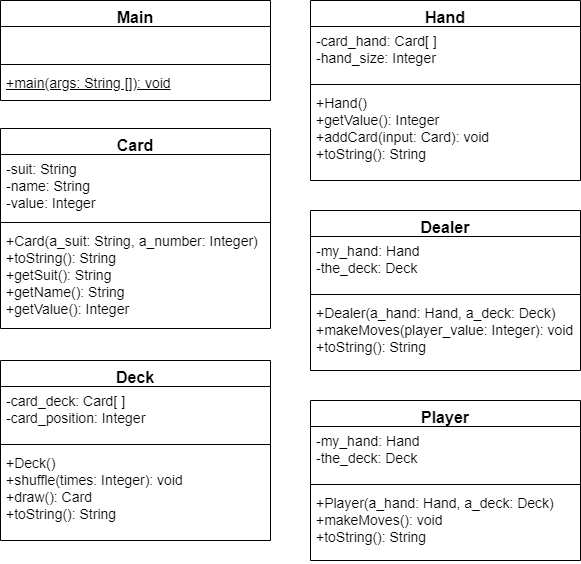

The diagram above was exported from draw.io. Its source (the exported page's mxGraphModel, read from the mxfile embedded in the PNG):
<mxGraphModel dx="1422" dy="747" grid="1" gridSize="10" guides="1" tooltips="1" connect="1" arrows="1" fold="1" page="1" pageScale="1" pageWidth="850" pageHeight="1100" background="#ffffff" math="0" shadow="0">
  <root>
    <mxCell id="0" />
    <mxCell id="1" parent="0" />
    <mxCell id="tuFxTkSNywEU08Wv1BFb-1" value="Main" style="swimlane;fontStyle=1;align=center;verticalAlign=top;childLayout=stackLayout;horizontal=1;startSize=26;horizontalStack=0;resizeParent=1;resizeParentMax=0;resizeLast=0;collapsible=1;marginBottom=0;fontSize=16;" parent="1" vertex="1">
      <mxGeometry x="40" y="40" width="270" height="100" as="geometry">
        <mxRectangle x="50" y="270" width="60" height="26" as="alternateBounds" />
      </mxGeometry>
    </mxCell>
    <mxCell id="tuFxTkSNywEU08Wv1BFb-2" value=" " style="text;strokeColor=none;fillColor=none;align=left;verticalAlign=top;spacingLeft=4;spacingRight=4;overflow=hidden;rotatable=0;points=[[0,0.5],[1,0.5]];portConstraint=eastwest;fontSize=14;whiteSpace=wrap;fontStyle=0" parent="tuFxTkSNywEU08Wv1BFb-1" vertex="1">
      <mxGeometry y="26" width="270" height="34" as="geometry" />
    </mxCell>
    <mxCell id="tuFxTkSNywEU08Wv1BFb-3" value="" style="line;strokeWidth=1;fillColor=none;align=left;verticalAlign=middle;spacingTop=-1;spacingLeft=3;spacingRight=3;rotatable=0;labelPosition=right;points=[];portConstraint=eastwest;" parent="tuFxTkSNywEU08Wv1BFb-1" vertex="1">
      <mxGeometry y="60" width="270" height="8" as="geometry" />
    </mxCell>
    <mxCell id="tuFxTkSNywEU08Wv1BFb-4" value="+main(args: String []): void" style="text;strokeColor=none;fillColor=none;align=left;verticalAlign=top;spacingLeft=4;spacingRight=4;overflow=hidden;rotatable=0;points=[[0,0.5],[1,0.5]];portConstraint=eastwest;fontSize=14;whiteSpace=wrap;fontStyle=4" parent="tuFxTkSNywEU08Wv1BFb-1" vertex="1">
      <mxGeometry y="68" width="270" height="22" as="geometry" />
    </mxCell>
    <mxCell id="9XeSTAt7shVueg_49mmW-1" value=" " style="text;strokeColor=none;fillColor=none;align=left;verticalAlign=top;spacingLeft=4;spacingRight=4;overflow=hidden;rotatable=0;points=[[0,0.5],[1,0.5]];portConstraint=eastwest;fontSize=14;whiteSpace=wrap;" parent="tuFxTkSNywEU08Wv1BFb-1" vertex="1">
      <mxGeometry y="90" width="270" height="10" as="geometry" />
    </mxCell>
    <mxCell id="tuFxTkSNywEU08Wv1BFb-5" value="Card" style="swimlane;fontStyle=1;align=center;verticalAlign=top;childLayout=stackLayout;horizontal=1;startSize=26;horizontalStack=0;resizeParent=1;resizeParentMax=0;resizeLast=0;collapsible=1;marginBottom=0;fontSize=16;" parent="1" vertex="1">
      <mxGeometry x="40" y="168" width="270" height="200" as="geometry">
        <mxRectangle x="50" y="270" width="60" height="26" as="alternateBounds" />
      </mxGeometry>
    </mxCell>
    <mxCell id="tuFxTkSNywEU08Wv1BFb-6" value="-suit: String&#10;-name: String&#10;-value: Integer" style="text;strokeColor=none;fillColor=none;align=left;verticalAlign=top;spacingLeft=4;spacingRight=4;overflow=hidden;rotatable=0;points=[[0,0.5],[1,0.5]];portConstraint=eastwest;fontSize=14;" parent="tuFxTkSNywEU08Wv1BFb-5" vertex="1">
      <mxGeometry y="26" width="270" height="64" as="geometry" />
    </mxCell>
    <mxCell id="tuFxTkSNywEU08Wv1BFb-7" value="" style="line;strokeWidth=1;fillColor=none;align=left;verticalAlign=middle;spacingTop=-1;spacingLeft=3;spacingRight=3;rotatable=0;labelPosition=right;points=[];portConstraint=eastwest;" parent="tuFxTkSNywEU08Wv1BFb-5" vertex="1">
      <mxGeometry y="90" width="270" height="8" as="geometry" />
    </mxCell>
    <mxCell id="tuFxTkSNywEU08Wv1BFb-8" value="+Card(a_suit: String, a_number: Integer)&#10;+toString(): String&#10;+getSuit(): String&#10;+getName(): String&#10;+getValue(): Integer" style="text;strokeColor=none;fillColor=none;align=left;verticalAlign=top;spacingLeft=4;spacingRight=4;overflow=hidden;rotatable=0;points=[[0,0.5],[1,0.5]];portConstraint=eastwest;fontSize=14;" parent="tuFxTkSNywEU08Wv1BFb-5" vertex="1">
      <mxGeometry y="98" width="270" height="102" as="geometry" />
    </mxCell>
    <mxCell id="9XeSTAt7shVueg_49mmW-2" value="Deck" style="swimlane;fontStyle=1;align=center;verticalAlign=top;childLayout=stackLayout;horizontal=1;startSize=26;horizontalStack=0;resizeParent=1;resizeParentMax=0;resizeLast=0;collapsible=1;marginBottom=0;fontSize=16;" parent="1" vertex="1">
      <mxGeometry x="40" y="400" width="270" height="180" as="geometry">
        <mxRectangle x="50" y="270" width="60" height="26" as="alternateBounds" />
      </mxGeometry>
    </mxCell>
    <mxCell id="9XeSTAt7shVueg_49mmW-3" value="-card_deck: Card[ ]&#10;-card_position: Integer" style="text;strokeColor=none;fillColor=none;align=left;verticalAlign=top;spacingLeft=4;spacingRight=4;overflow=hidden;rotatable=0;points=[[0,0.5],[1,0.5]];portConstraint=eastwest;fontSize=14;" parent="9XeSTAt7shVueg_49mmW-2" vertex="1">
      <mxGeometry y="26" width="270" height="54" as="geometry" />
    </mxCell>
    <mxCell id="9XeSTAt7shVueg_49mmW-4" value="" style="line;strokeWidth=1;fillColor=none;align=left;verticalAlign=middle;spacingTop=-1;spacingLeft=3;spacingRight=3;rotatable=0;labelPosition=right;points=[];portConstraint=eastwest;" parent="9XeSTAt7shVueg_49mmW-2" vertex="1">
      <mxGeometry y="80" width="270" height="8" as="geometry" />
    </mxCell>
    <mxCell id="9XeSTAt7shVueg_49mmW-5" value="+Deck()&#10;+shuffle(times: Integer): void&#10;+draw(): Card&#10;+toString(): String" style="text;strokeColor=none;fillColor=none;align=left;verticalAlign=top;spacingLeft=4;spacingRight=4;overflow=hidden;rotatable=0;points=[[0,0.5],[1,0.5]];portConstraint=eastwest;fontSize=14;" parent="9XeSTAt7shVueg_49mmW-2" vertex="1">
      <mxGeometry y="88" width="270" height="92" as="geometry" />
    </mxCell>
    <mxCell id="9XeSTAt7shVueg_49mmW-6" value="Hand" style="swimlane;fontStyle=1;align=center;verticalAlign=top;childLayout=stackLayout;horizontal=1;startSize=26;horizontalStack=0;resizeParent=1;resizeParentMax=0;resizeLast=0;collapsible=1;marginBottom=0;fontSize=16;" parent="1" vertex="1">
      <mxGeometry x="350" y="40" width="270" height="180" as="geometry">
        <mxRectangle x="50" y="270" width="60" height="26" as="alternateBounds" />
      </mxGeometry>
    </mxCell>
    <mxCell id="9XeSTAt7shVueg_49mmW-7" value="-card_hand: Card[ ]&#10;-hand_size: Integer" style="text;strokeColor=none;fillColor=none;align=left;verticalAlign=top;spacingLeft=4;spacingRight=4;overflow=hidden;rotatable=0;points=[[0,0.5],[1,0.5]];portConstraint=eastwest;fontSize=14;" parent="9XeSTAt7shVueg_49mmW-6" vertex="1">
      <mxGeometry y="26" width="270" height="54" as="geometry" />
    </mxCell>
    <mxCell id="9XeSTAt7shVueg_49mmW-8" value="" style="line;strokeWidth=1;fillColor=none;align=left;verticalAlign=middle;spacingTop=-1;spacingLeft=3;spacingRight=3;rotatable=0;labelPosition=right;points=[];portConstraint=eastwest;" parent="9XeSTAt7shVueg_49mmW-6" vertex="1">
      <mxGeometry y="80" width="270" height="8" as="geometry" />
    </mxCell>
    <mxCell id="9XeSTAt7shVueg_49mmW-9" value="+Hand()&#10;+getValue(): Integer&#10;+addCard(input: Card): void&#10;+toString(): String" style="text;strokeColor=none;fillColor=none;align=left;verticalAlign=top;spacingLeft=4;spacingRight=4;overflow=hidden;rotatable=0;points=[[0,0.5],[1,0.5]];portConstraint=eastwest;fontSize=14;" parent="9XeSTAt7shVueg_49mmW-6" vertex="1">
      <mxGeometry y="88" width="270" height="92" as="geometry" />
    </mxCell>
    <mxCell id="9XeSTAt7shVueg_49mmW-10" value="Dealer" style="swimlane;fontStyle=1;align=center;verticalAlign=top;childLayout=stackLayout;horizontal=1;startSize=26;horizontalStack=0;resizeParent=1;resizeParentMax=0;resizeLast=0;collapsible=1;marginBottom=0;fontSize=16;" parent="1" vertex="1">
      <mxGeometry x="350" y="250" width="270" height="160" as="geometry">
        <mxRectangle x="50" y="270" width="60" height="26" as="alternateBounds" />
      </mxGeometry>
    </mxCell>
    <mxCell id="9XeSTAt7shVueg_49mmW-11" value="-my_hand: Hand&#10;-the_deck: Deck" style="text;strokeColor=none;fillColor=none;align=left;verticalAlign=top;spacingLeft=4;spacingRight=4;overflow=hidden;rotatable=0;points=[[0,0.5],[1,0.5]];portConstraint=eastwest;fontSize=14;" parent="9XeSTAt7shVueg_49mmW-10" vertex="1">
      <mxGeometry y="26" width="270" height="54" as="geometry" />
    </mxCell>
    <mxCell id="9XeSTAt7shVueg_49mmW-12" value="" style="line;strokeWidth=1;fillColor=none;align=left;verticalAlign=middle;spacingTop=-1;spacingLeft=3;spacingRight=3;rotatable=0;labelPosition=right;points=[];portConstraint=eastwest;" parent="9XeSTAt7shVueg_49mmW-10" vertex="1">
      <mxGeometry y="80" width="270" height="8" as="geometry" />
    </mxCell>
    <mxCell id="9XeSTAt7shVueg_49mmW-13" value="+Dealer(a_hand: Hand, a_deck: Deck)&#10;+makeMoves(player_value: Integer): void&#10;+toString(): String" style="text;strokeColor=none;fillColor=none;align=left;verticalAlign=top;spacingLeft=4;spacingRight=4;overflow=hidden;rotatable=0;points=[[0,0.5],[1,0.5]];portConstraint=eastwest;fontSize=14;" parent="9XeSTAt7shVueg_49mmW-10" vertex="1">
      <mxGeometry y="88" width="270" height="72" as="geometry" />
    </mxCell>
    <mxCell id="9XeSTAt7shVueg_49mmW-14" value="Player" style="swimlane;fontStyle=1;align=center;verticalAlign=top;childLayout=stackLayout;horizontal=1;startSize=26;horizontalStack=0;resizeParent=1;resizeParentMax=0;resizeLast=0;collapsible=1;marginBottom=0;fontSize=16;" parent="1" vertex="1">
      <mxGeometry x="350" y="440" width="270" height="160" as="geometry">
        <mxRectangle x="50" y="270" width="60" height="26" as="alternateBounds" />
      </mxGeometry>
    </mxCell>
    <mxCell id="9XeSTAt7shVueg_49mmW-15" value="-my_hand: Hand&#10;-the_deck: Deck" style="text;strokeColor=none;fillColor=none;align=left;verticalAlign=top;spacingLeft=4;spacingRight=4;overflow=hidden;rotatable=0;points=[[0,0.5],[1,0.5]];portConstraint=eastwest;fontSize=14;" parent="9XeSTAt7shVueg_49mmW-14" vertex="1">
      <mxGeometry y="26" width="270" height="54" as="geometry" />
    </mxCell>
    <mxCell id="9XeSTAt7shVueg_49mmW-16" value="" style="line;strokeWidth=1;fillColor=none;align=left;verticalAlign=middle;spacingTop=-1;spacingLeft=3;spacingRight=3;rotatable=0;labelPosition=right;points=[];portConstraint=eastwest;" parent="9XeSTAt7shVueg_49mmW-14" vertex="1">
      <mxGeometry y="80" width="270" height="8" as="geometry" />
    </mxCell>
    <mxCell id="9XeSTAt7shVueg_49mmW-17" value="+Player(a_hand: Hand, a_deck: Deck)&#10;+makeMoves(): void&#10;+toString(): String" style="text;strokeColor=none;fillColor=none;align=left;verticalAlign=top;spacingLeft=4;spacingRight=4;overflow=hidden;rotatable=0;points=[[0,0.5],[1,0.5]];portConstraint=eastwest;fontSize=14;" parent="9XeSTAt7shVueg_49mmW-14" vertex="1">
      <mxGeometry y="88" width="270" height="72" as="geometry" />
    </mxCell>
  </root>
</mxGraphModel>